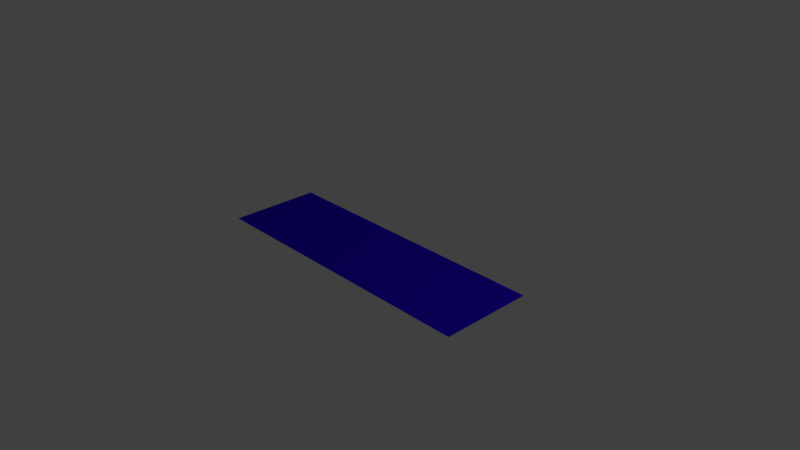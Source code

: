 # Source: betweenPaintings.blend  (saved by Blender 2.79.0; exported with 4.5.12 LTS)
import bpy
from mathutils import Matrix  # noqa: F401  (used for matrix-valued properties, if any)

bpy.ops.wm.read_factory_settings(use_empty=True)
scene = bpy.context.scene
scene.name = 'Scene'

# ---- collections
col_collection_1 = bpy.data.collections.new('Collection 1'); scene.collection.children.link(col_collection_1)

# ---- materials (node trees are filled in below, after node groups)
mat_material_betweenpaintings_001 = bpy.data.materials.new('Material.betweenPaintings.001')
mat_material_betweenpaintings_001.alpha_threshold = 0.0
mat_material_betweenpaintings_001.use_transparent_shadow = False
mat_material_betweenpaintings_001.diffuse_color = (0.02264, 0.0, 0.8, 1.0)
mat_material_betweenpaintings_001.roughness = 0.5

# ---- material node trees

# ---- world
world_world = bpy.data.worlds.new('World'); scene.world = world_world
world_world.color = (0.05088, 0.05088, 0.05088)
world_world.use_sun_shadow = False
world_world.sun_shadow_jitter_overblur = 0.0
world_world.cycles.sampling_method = 'MANUAL'

# ---- cameras
cam_camera = bpy.data.cameras.new('Camera')
cam_camera.clip_end = 100.0
cam_camera.lens = 35.0
cam_camera.sensor_width = 32.0
cam_camera.sensor_height = 18.0
cam_camera.ortho_scale = 7.314
cam_camera.dof.focus_distance = 0.0
cam_camera.dof.aperture_fstop = 128.0

# ---- lights
light_lamp = bpy.data.lights.new('Lamp', 'POINT')
light_lamp.transmission_factor = 0.0
light_lamp.cutoff_distance = 30.0
light_lamp.energy = 100.0
light_lamp.shadow_buffer_clip_start = 1.001
light_lamp.shadow_soft_size = 0.1
light_lamp.shadow_maximum_resolution = 0.006
light_lamp.use_absolute_resolution = True

# ---- meshes
me_plane = bpy.data.meshes.new('Plane')
me_plane.from_pydata([(-2.028, -0.6385, 1.49e-08), (2.028, -0.6385, 1.49e-08), (-2.028, 0.6385, -1.49e-08), (2.028, 0.6385, -1.49e-08)], [], [(0, 1, 3, 2)])
_uv = me_plane.uv_layers.new(name='UVMap')
_uv.uv.foreach_set('vector', [1.018, -0.0002299, 0.9718, 0.9998, -0.005381, 0.998, 0.004059, 0.0005928])
me_plane.materials.append(mat_material_betweenpaintings_001)
me_plane.use_remesh_preserve_volume = False
me_plane.use_remesh_preserve_attributes = False
me_plane.use_mirror_vertex_groups = False
me_plane.update()

# ---- objects
ob_plane = bpy.data.objects.new('Plane', me_plane)
ob_lamp = bpy.data.objects.new('Lamp', light_lamp)
ob_camera = bpy.data.objects.new('Camera', cam_camera)

# ---- transforms, parenting, visibility, modifiers, constraints
ob_plane.location = (0.0, 0.0, 0.0)
ob_plane.lineart.crease_threshold = 0.0
ob_lamp.location = (4.076, 1.005, 5.904)
ob_lamp.rotation_euler = (0.6503, 0.05522, 1.866)
ob_lamp.lock_rotations_4d = False
ob_lamp.empty_display_type = 'ARROWS'
ob_lamp.color = (0.0, 0.0, 0.0, 0.0)
ob_lamp.lineart.crease_threshold = 0.0
ob_camera.location = (7.481, -6.508, 5.344)
ob_camera.rotation_euler = (1.109, 0.0, 0.8149)
ob_camera.lock_rotations_4d = False
ob_camera.empty_display_type = 'ARROWS'
ob_camera.color = (0.0, 0.0, 0.0, 0.0)
ob_camera.display_type = 'WIRE'
ob_camera.lineart.crease_threshold = 0.0

# ---- collection membership
col_collection_1.objects.link(ob_plane)
col_collection_1.objects.link(ob_lamp)
col_collection_1.objects.link(ob_camera)

# ---- scene / render settings (as saved in the file)
scene.camera = ob_camera
scene.frame_start = 1; scene.frame_end = 250; scene.frame_set(48)
scene.render.engine = 'BLENDER_EEVEE_NEXT'
scene.render.resolution_percentage = 50
scene.render.dither_intensity = 0.0
scene.cycles.use_denoising = False
scene.cycles.samples = 128
scene.cycles.sampling_pattern = 'TABULATED_SOBOL'
scene.cycles.use_adaptive_sampling = False
scene.cycles.use_light_tree = False
scene.cycles.blur_glossy = 0.0
scene.cycles.sample_clamp_indirect = 0.0
scene.view_settings.view_transform = 'Standard'
bpy.context.view_layer.update()
